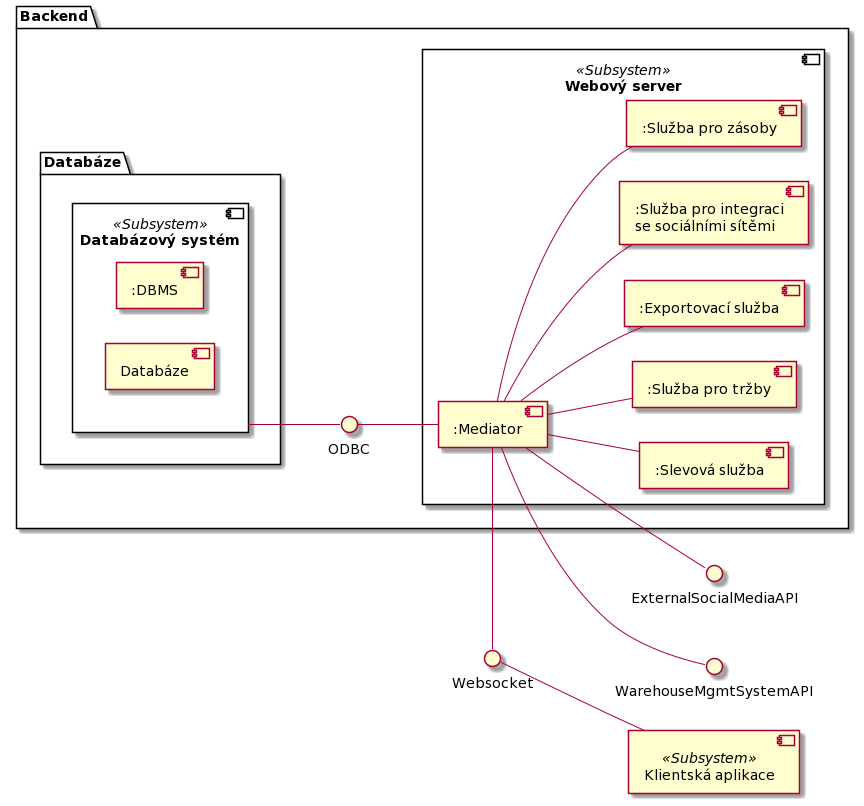

The diagram above was rendered by PlantUML. Its source (embedded in the PNG):
@startuml
left to right direction

 component "Klientská aplikace" as client <<Subsystem>>

 package Backend {

   component "Webový server" as webServer <<Subsystem>> {

   component ":Mediator" as MediatorService

   component ":Slevová služba" as SaleCampainService

   component ":Služba pro tržby" as SalesService

   component ":Exportovací služba" as ExportService

   component ":Služba pro integraci\nse sociálními sítěmi" as SocialMediaService

   component ":Služba pro zásoby" as StocksService

   MediatorService -- SaleCampainService 

   MediatorService -- SalesService

   MediatorService -- ExportService

   MediatorService -- SocialMediaService

   MediatorService -- StocksService

   }

   package Databáze {

   component "Databázový systém" as DbS <<Subsystem>> {

    component ":DBMS"

    component "Databáze" as db

    }

   }

   ODBC -up- DbS

   MediatorService -up- ODBC

 }

 Websocket -left- MediatorService

 client -up- Websocket

 MediatorService -- ExternalSocialMediaAPI

 MediatorService -- WarehouseMgmtSystemAPI
@enduml